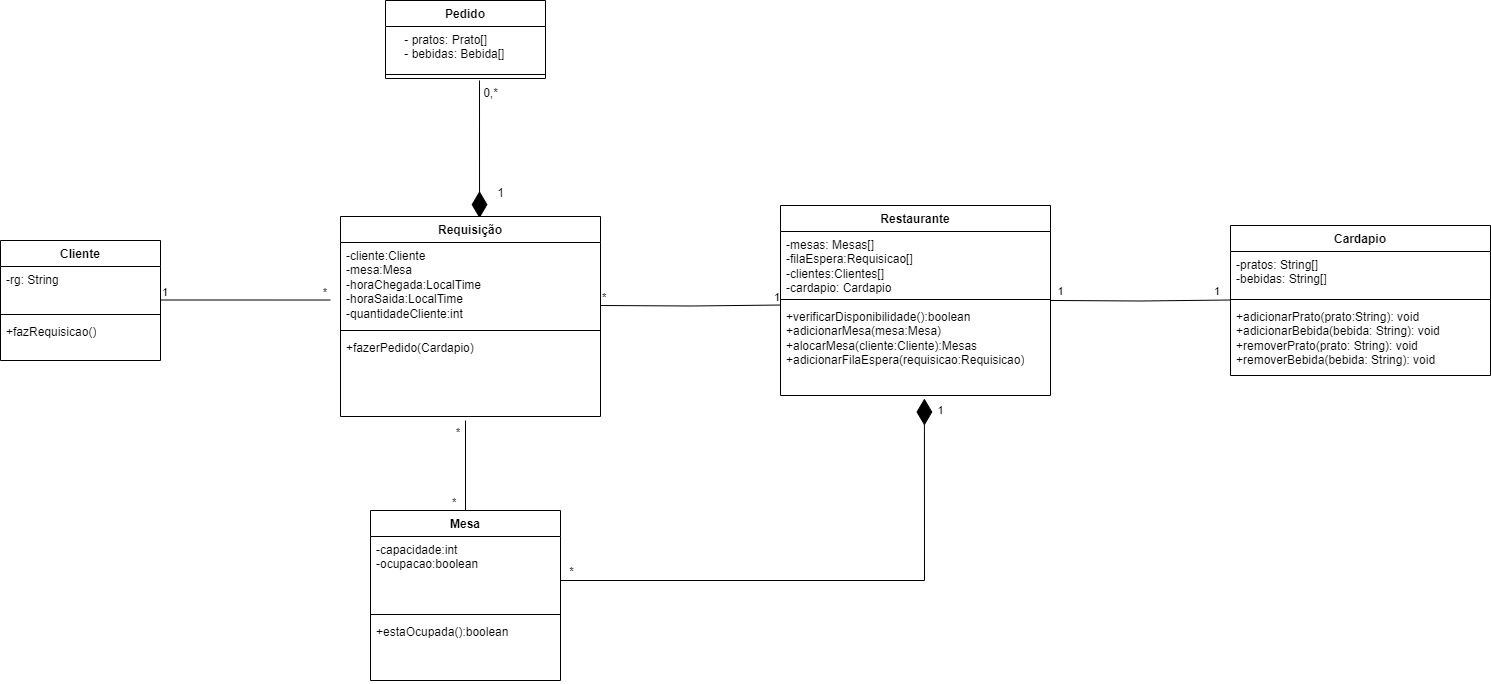

The diagram above was exported from draw.io. Its source (the exported page's mxGraphModel, read from the mxfile embedded in the PNG):
<mxGraphModel dx="1941" dy="1735" grid="1" gridSize="10" guides="1" tooltips="1" connect="1" arrows="1" fold="1" page="1" pageScale="1" pageWidth="827" pageHeight="1169" math="0" shadow="0">
  <root>
    <mxCell id="0" />
    <mxCell id="1" parent="0" />
    <mxCell id="37KrLvVGWrLsp1ZhqqLj-1" value="Restaurante&lt;div&gt;&lt;br&gt;&lt;/div&gt;" style="swimlane;fontStyle=1;align=center;verticalAlign=top;childLayout=stackLayout;horizontal=1;startSize=26;horizontalStack=0;resizeParent=1;resizeParentMax=0;resizeLast=0;collapsible=1;marginBottom=0;whiteSpace=wrap;html=1;" parent="1" vertex="1">
      <mxGeometry x="40" y="45" width="270" height="190" as="geometry" />
    </mxCell>
    <mxCell id="37KrLvVGWrLsp1ZhqqLj-2" value="&lt;div&gt;-mesas: Mesas[]&lt;/div&gt;&lt;div&gt;-filaEspera:Requisicao[]&lt;/div&gt;&lt;div&gt;-clientes:Clientes[]&lt;/div&gt;&lt;div&gt;-cardapio: Cardapio&lt;/div&gt;" style="text;strokeColor=none;fillColor=none;align=left;verticalAlign=top;spacingLeft=4;spacingRight=4;overflow=hidden;rotatable=0;points=[[0,0.5],[1,0.5]];portConstraint=eastwest;whiteSpace=wrap;html=1;" parent="37KrLvVGWrLsp1ZhqqLj-1" vertex="1">
      <mxGeometry y="26" width="270" height="64" as="geometry" />
    </mxCell>
    <mxCell id="37KrLvVGWrLsp1ZhqqLj-3" value="" style="line;strokeWidth=1;fillColor=none;align=left;verticalAlign=middle;spacingTop=-1;spacingLeft=3;spacingRight=3;rotatable=0;labelPosition=right;points=[];portConstraint=eastwest;strokeColor=inherit;" parent="37KrLvVGWrLsp1ZhqqLj-1" vertex="1">
      <mxGeometry y="90" width="270" height="8" as="geometry" />
    </mxCell>
    <mxCell id="37KrLvVGWrLsp1ZhqqLj-4" value="&lt;div&gt;+verificarDisponibilidade():boolean&lt;br&gt;&lt;/div&gt;&lt;div&gt;+adicionarMesa(mesa:Mesa)&lt;/div&gt;&lt;div&gt;+alocarMesa(cliente:Cliente):Mesas&lt;/div&gt;&lt;div&gt;+adicionarFilaEspera(requisicao:Requisicao)&lt;/div&gt;" style="text;strokeColor=none;fillColor=none;align=left;verticalAlign=top;spacingLeft=4;spacingRight=4;overflow=hidden;rotatable=0;points=[[0,0.5],[1,0.5]];portConstraint=eastwest;whiteSpace=wrap;html=1;" parent="37KrLvVGWrLsp1ZhqqLj-1" vertex="1">
      <mxGeometry y="98" width="270" height="92" as="geometry" />
    </mxCell>
    <mxCell id="37KrLvVGWrLsp1ZhqqLj-6" value="Cliente" style="swimlane;fontStyle=1;align=center;verticalAlign=top;childLayout=stackLayout;horizontal=1;startSize=26;horizontalStack=0;resizeParent=1;resizeParentMax=0;resizeLast=0;collapsible=1;marginBottom=0;whiteSpace=wrap;html=1;" parent="1" vertex="1">
      <mxGeometry x="-740" y="80" width="160" height="120" as="geometry" />
    </mxCell>
    <mxCell id="37KrLvVGWrLsp1ZhqqLj-7" value="&lt;div&gt;-rg: String&lt;/div&gt;&lt;div&gt;&lt;br&gt;&lt;/div&gt;" style="text;strokeColor=none;fillColor=none;align=left;verticalAlign=top;spacingLeft=4;spacingRight=4;overflow=hidden;rotatable=0;points=[[0,0.5],[1,0.5]];portConstraint=eastwest;whiteSpace=wrap;html=1;" parent="37KrLvVGWrLsp1ZhqqLj-6" vertex="1">
      <mxGeometry y="26" width="160" height="44" as="geometry" />
    </mxCell>
    <mxCell id="37KrLvVGWrLsp1ZhqqLj-8" value="" style="line;strokeWidth=1;fillColor=none;align=left;verticalAlign=middle;spacingTop=-1;spacingLeft=3;spacingRight=3;rotatable=0;labelPosition=right;points=[];portConstraint=eastwest;strokeColor=inherit;" parent="37KrLvVGWrLsp1ZhqqLj-6" vertex="1">
      <mxGeometry y="70" width="160" height="8" as="geometry" />
    </mxCell>
    <mxCell id="37KrLvVGWrLsp1ZhqqLj-9" value="+fazRequisicao()&lt;div&gt;&lt;br&gt;&lt;/div&gt;" style="text;strokeColor=none;fillColor=none;align=left;verticalAlign=top;spacingLeft=4;spacingRight=4;overflow=hidden;rotatable=0;points=[[0,0.5],[1,0.5]];portConstraint=eastwest;whiteSpace=wrap;html=1;" parent="37KrLvVGWrLsp1ZhqqLj-6" vertex="1">
      <mxGeometry y="78" width="160" height="42" as="geometry" />
    </mxCell>
    <mxCell id="37KrLvVGWrLsp1ZhqqLj-10" value="Mesa" style="swimlane;fontStyle=1;align=center;verticalAlign=top;childLayout=stackLayout;horizontal=1;startSize=26;horizontalStack=0;resizeParent=1;resizeParentMax=0;resizeLast=0;collapsible=1;marginBottom=0;whiteSpace=wrap;html=1;" parent="1" vertex="1">
      <mxGeometry x="-370" y="350" width="190" height="170" as="geometry" />
    </mxCell>
    <mxCell id="37KrLvVGWrLsp1ZhqqLj-11" value="-capacidade:int&lt;div&gt;-ocupacao:boolean&lt;/div&gt;&lt;div&gt;&lt;br&gt;&lt;/div&gt;" style="text;strokeColor=none;fillColor=none;align=left;verticalAlign=top;spacingLeft=4;spacingRight=4;overflow=hidden;rotatable=0;points=[[0,0.5],[1,0.5]];portConstraint=eastwest;whiteSpace=wrap;html=1;" parent="37KrLvVGWrLsp1ZhqqLj-10" vertex="1">
      <mxGeometry y="26" width="190" height="74" as="geometry" />
    </mxCell>
    <mxCell id="37KrLvVGWrLsp1ZhqqLj-12" value="" style="line;strokeWidth=1;fillColor=none;align=left;verticalAlign=middle;spacingTop=-1;spacingLeft=3;spacingRight=3;rotatable=0;labelPosition=right;points=[];portConstraint=eastwest;strokeColor=inherit;" parent="37KrLvVGWrLsp1ZhqqLj-10" vertex="1">
      <mxGeometry y="100" width="190" height="8" as="geometry" />
    </mxCell>
    <mxCell id="37KrLvVGWrLsp1ZhqqLj-13" value="+estaOcupada():boolean" style="text;strokeColor=none;fillColor=none;align=left;verticalAlign=top;spacingLeft=4;spacingRight=4;overflow=hidden;rotatable=0;points=[[0,0.5],[1,0.5]];portConstraint=eastwest;whiteSpace=wrap;html=1;" parent="37KrLvVGWrLsp1ZhqqLj-10" vertex="1">
      <mxGeometry y="108" width="190" height="62" as="geometry" />
    </mxCell>
    <mxCell id="S31lWzHxp2o2dq_4egot-3" value="" style="endArrow=none;html=1;edgeStyle=orthogonalEdgeStyle;rounded=0;entryX=0;entryY=0.637;entryDx=0;entryDy=0;entryPerimeter=0;" parent="1" edge="1">
      <mxGeometry relative="1" as="geometry">
        <mxPoint x="-580" y="139.5" as="sourcePoint" />
        <mxPoint x="-410" y="139.50800000000004" as="targetPoint" />
      </mxGeometry>
    </mxCell>
    <mxCell id="S31lWzHxp2o2dq_4egot-4" value="1" style="edgeLabel;resizable=0;html=1;align=left;verticalAlign=bottom;" parent="S31lWzHxp2o2dq_4egot-3" connectable="0" vertex="1">
      <mxGeometry x="-1" relative="1" as="geometry" />
    </mxCell>
    <mxCell id="S31lWzHxp2o2dq_4egot-5" value="*" style="edgeLabel;resizable=0;html=1;align=right;verticalAlign=bottom;" parent="S31lWzHxp2o2dq_4egot-3" connectable="0" vertex="1">
      <mxGeometry x="1" relative="1" as="geometry">
        <mxPoint x="-3" as="offset" />
      </mxGeometry>
    </mxCell>
    <mxCell id="S31lWzHxp2o2dq_4egot-7" value="" style="endArrow=none;html=1;edgeStyle=orthogonalEdgeStyle;rounded=0;entryX=0;entryY=1.063;entryDx=0;entryDy=0;entryPerimeter=0;" parent="1" edge="1">
      <mxGeometry relative="1" as="geometry">
        <mxPoint x="-140" y="145" as="sourcePoint" />
        <mxPoint x="40" y="144.53200000000004" as="targetPoint" />
      </mxGeometry>
    </mxCell>
    <mxCell id="S31lWzHxp2o2dq_4egot-8" value="*" style="edgeLabel;resizable=0;html=1;align=left;verticalAlign=bottom;" parent="S31lWzHxp2o2dq_4egot-7" connectable="0" vertex="1">
      <mxGeometry x="-1" relative="1" as="geometry" />
    </mxCell>
    <mxCell id="S31lWzHxp2o2dq_4egot-9" value="1" style="edgeLabel;resizable=0;html=1;align=right;verticalAlign=bottom;" parent="S31lWzHxp2o2dq_4egot-7" connectable="0" vertex="1">
      <mxGeometry x="1" relative="1" as="geometry" />
    </mxCell>
    <mxCell id="S31lWzHxp2o2dq_4egot-16" value="" style="endArrow=diamondThin;endFill=1;endSize=24;html=1;rounded=0;entryX=0.533;entryY=1.033;entryDx=0;entryDy=0;entryPerimeter=0;" parent="1" target="37KrLvVGWrLsp1ZhqqLj-4" edge="1">
      <mxGeometry width="160" relative="1" as="geometry">
        <mxPoint x="-180" y="420" as="sourcePoint" />
        <mxPoint x="-20" y="420" as="targetPoint" />
        <Array as="points">
          <mxPoint x="184" y="420" />
        </Array>
      </mxGeometry>
    </mxCell>
    <mxCell id="S31lWzHxp2o2dq_4egot-17" value="1" style="edgeLabel;html=1;align=center;verticalAlign=middle;resizable=0;points=[];" parent="S31lWzHxp2o2dq_4egot-16" vertex="1" connectable="0">
      <mxGeometry x="0.9562" y="-2" relative="1" as="geometry">
        <mxPoint x="14" as="offset" />
      </mxGeometry>
    </mxCell>
    <mxCell id="S31lWzHxp2o2dq_4egot-18" value="*" style="edgeLabel;html=1;align=center;verticalAlign=middle;resizable=0;points=[];" parent="S31lWzHxp2o2dq_4egot-16" vertex="1" connectable="0">
      <mxGeometry x="-0.956" y="1" relative="1" as="geometry">
        <mxPoint x="-2" y="-9" as="offset" />
      </mxGeometry>
    </mxCell>
    <mxCell id="S31lWzHxp2o2dq_4egot-19" value="" style="endArrow=none;html=1;edgeStyle=orthogonalEdgeStyle;rounded=0;exitX=0.5;exitY=0;exitDx=0;exitDy=0;entryX=0.5;entryY=1;entryDx=0;entryDy=0;" parent="1" source="37KrLvVGWrLsp1ZhqqLj-10" edge="1">
      <mxGeometry relative="1" as="geometry">
        <mxPoint x="-355" y="280" as="sourcePoint" />
        <mxPoint x="-275" y="260" as="targetPoint" />
      </mxGeometry>
    </mxCell>
    <mxCell id="S31lWzHxp2o2dq_4egot-20" value="*" style="edgeLabel;resizable=0;html=1;align=left;verticalAlign=bottom;" parent="S31lWzHxp2o2dq_4egot-19" connectable="0" vertex="1">
      <mxGeometry x="-1" relative="1" as="geometry">
        <mxPoint x="-15" as="offset" />
      </mxGeometry>
    </mxCell>
    <mxCell id="S31lWzHxp2o2dq_4egot-21" value="*" style="edgeLabel;resizable=0;html=1;align=right;verticalAlign=bottom;" parent="S31lWzHxp2o2dq_4egot-19" connectable="0" vertex="1">
      <mxGeometry x="1" relative="1" as="geometry">
        <mxPoint x="-5" y="20" as="offset" />
      </mxGeometry>
    </mxCell>
    <mxCell id="HbQ0Y1Zm6z9omN4T7TEN-5" value="Cardapio" style="swimlane;fontStyle=1;align=center;verticalAlign=top;childLayout=stackLayout;horizontal=1;startSize=26;horizontalStack=0;resizeParent=1;resizeParentMax=0;resizeLast=0;collapsible=1;marginBottom=0;whiteSpace=wrap;html=1;" parent="1" vertex="1">
      <mxGeometry x="490" y="65" width="260" height="150" as="geometry" />
    </mxCell>
    <mxCell id="HbQ0Y1Zm6z9omN4T7TEN-6" value="-pratos: String[]&lt;div&gt;-bebidas: String[]&lt;/div&gt;" style="text;strokeColor=none;fillColor=none;align=left;verticalAlign=top;spacingLeft=4;spacingRight=4;overflow=hidden;rotatable=0;points=[[0,0.5],[1,0.5]];portConstraint=eastwest;whiteSpace=wrap;html=1;" parent="HbQ0Y1Zm6z9omN4T7TEN-5" vertex="1">
      <mxGeometry y="26" width="260" height="44" as="geometry" />
    </mxCell>
    <mxCell id="HbQ0Y1Zm6z9omN4T7TEN-7" value="" style="line;strokeWidth=1;fillColor=none;align=left;verticalAlign=middle;spacingTop=-1;spacingLeft=3;spacingRight=3;rotatable=0;labelPosition=right;points=[];portConstraint=eastwest;strokeColor=inherit;" parent="HbQ0Y1Zm6z9omN4T7TEN-5" vertex="1">
      <mxGeometry y="70" width="260" height="8" as="geometry" />
    </mxCell>
    <mxCell id="HbQ0Y1Zm6z9omN4T7TEN-8" value="+adicionarPrato(prato:String): void&lt;div&gt;+adicionarBebida(bebida: String): void&lt;/div&gt;&lt;div&gt;+removerPrato(prato: String): void&lt;/div&gt;&lt;div&gt;+removerBebida(bebida: String): void&lt;/div&gt;" style="text;strokeColor=none;fillColor=none;align=left;verticalAlign=top;spacingLeft=4;spacingRight=4;overflow=hidden;rotatable=0;points=[[0,0.5],[1,0.5]];portConstraint=eastwest;whiteSpace=wrap;html=1;" parent="HbQ0Y1Zm6z9omN4T7TEN-5" vertex="1">
      <mxGeometry y="78" width="260" height="72" as="geometry" />
    </mxCell>
    <mxCell id="kXMxQD9XNL5cbW-0iLDD-1" value="" style="endArrow=none;html=1;edgeStyle=orthogonalEdgeStyle;rounded=0;entryX=0;entryY=1.063;entryDx=0;entryDy=0;entryPerimeter=0;" parent="1" edge="1">
      <mxGeometry relative="1" as="geometry">
        <mxPoint x="310" y="139.97" as="sourcePoint" />
        <mxPoint x="490" y="139.50200000000004" as="targetPoint" />
      </mxGeometry>
    </mxCell>
    <mxCell id="kXMxQD9XNL5cbW-0iLDD-3" value="1" style="edgeLabel;resizable=0;html=1;align=right;verticalAlign=bottom;" parent="kXMxQD9XNL5cbW-0iLDD-1" connectable="0" vertex="1">
      <mxGeometry x="1" relative="1" as="geometry">
        <mxPoint x="-10" as="offset" />
      </mxGeometry>
    </mxCell>
    <mxCell id="kXMxQD9XNL5cbW-0iLDD-4" value="1" style="edgeLabel;html=1;align=center;verticalAlign=middle;resizable=0;points=[];" parent="kXMxQD9XNL5cbW-0iLDD-1" connectable="0" vertex="1">
      <mxGeometry x="-0.8316" relative="1" as="geometry">
        <mxPoint x="-5" y="-10" as="offset" />
      </mxGeometry>
    </mxCell>
    <mxCell id="kXMxQD9XNL5cbW-0iLDD-9" value="Pedido" style="swimlane;fontStyle=1;align=center;verticalAlign=top;childLayout=stackLayout;horizontal=1;startSize=26;horizontalStack=0;resizeParent=1;resizeParentMax=0;resizeLast=0;collapsible=1;marginBottom=0;whiteSpace=wrap;html=1;" parent="1" vertex="1">
      <mxGeometry x="-355" y="-160" width="160" height="78" as="geometry" />
    </mxCell>
    <mxCell id="kXMxQD9XNL5cbW-0iLDD-10" value="&lt;div&gt;&amp;nbsp; &amp;nbsp; - pratos: Prato[]&lt;/div&gt;&lt;div&gt;&amp;nbsp; &amp;nbsp; - bebidas: Bebida[]&lt;/div&gt;" style="text;strokeColor=none;fillColor=none;align=left;verticalAlign=top;spacingLeft=4;spacingRight=4;overflow=hidden;rotatable=0;points=[[0,0.5],[1,0.5]];portConstraint=eastwest;whiteSpace=wrap;html=1;" parent="kXMxQD9XNL5cbW-0iLDD-9" vertex="1">
      <mxGeometry y="26" width="160" height="44" as="geometry" />
    </mxCell>
    <mxCell id="kXMxQD9XNL5cbW-0iLDD-11" value="" style="line;strokeWidth=1;fillColor=none;align=left;verticalAlign=middle;spacingTop=-1;spacingLeft=3;spacingRight=3;rotatable=0;labelPosition=right;points=[];portConstraint=eastwest;strokeColor=inherit;" parent="kXMxQD9XNL5cbW-0iLDD-9" vertex="1">
      <mxGeometry y="70" width="160" height="8" as="geometry" />
    </mxCell>
    <mxCell id="jiZcCcs9V6epjrhnlPyC-6" value="" style="endArrow=diamondThin;endFill=1;endSize=24;html=1;rounded=0;entryX=0.552;entryY=-0.012;entryDx=0;entryDy=0;entryPerimeter=0;" edge="1" parent="1">
      <mxGeometry width="160" relative="1" as="geometry">
        <mxPoint x="-261" y="-80" as="sourcePoint" />
        <mxPoint x="-260.96000000000004" y="57.59999999999991" as="targetPoint" />
      </mxGeometry>
    </mxCell>
    <mxCell id="jiZcCcs9V6epjrhnlPyC-8" value="1" style="text;html=1;align=center;verticalAlign=middle;resizable=0;points=[];autosize=1;strokeColor=none;fillColor=none;" vertex="1" parent="1">
      <mxGeometry x="-255" y="18" width="30" height="30" as="geometry" />
    </mxCell>
    <mxCell id="jiZcCcs9V6epjrhnlPyC-9" value="0,*" style="text;html=1;align=center;verticalAlign=middle;resizable=0;points=[];autosize=1;strokeColor=none;fillColor=none;" vertex="1" parent="1">
      <mxGeometry x="-270" y="-82" width="40" height="30" as="geometry" />
    </mxCell>
    <mxCell id="jiZcCcs9V6epjrhnlPyC-10" value="Requisição" style="swimlane;fontStyle=1;align=center;verticalAlign=top;childLayout=stackLayout;horizontal=1;startSize=26;horizontalStack=0;resizeParent=1;resizeParentMax=0;resizeLast=0;collapsible=1;marginBottom=0;whiteSpace=wrap;html=1;" vertex="1" parent="1">
      <mxGeometry x="-400" y="56" width="260" height="200" as="geometry" />
    </mxCell>
    <mxCell id="jiZcCcs9V6epjrhnlPyC-11" value="-cliente:Cliente&lt;div&gt;-mesa:Mesa&lt;/div&gt;&lt;div&gt;-horaChegada:LocalTime&lt;/div&gt;&lt;div&gt;-horaSaida:LocalTime&lt;/div&gt;&lt;div&gt;-quantidadeCliente:int&lt;/div&gt;" style="text;strokeColor=none;fillColor=none;align=left;verticalAlign=top;spacingLeft=4;spacingRight=4;overflow=hidden;rotatable=0;points=[[0,0.5],[1,0.5]];portConstraint=eastwest;whiteSpace=wrap;html=1;" vertex="1" parent="jiZcCcs9V6epjrhnlPyC-10">
      <mxGeometry y="26" width="260" height="84" as="geometry" />
    </mxCell>
    <mxCell id="jiZcCcs9V6epjrhnlPyC-12" value="" style="line;strokeWidth=1;fillColor=none;align=left;verticalAlign=middle;spacingTop=-1;spacingLeft=3;spacingRight=3;rotatable=0;labelPosition=right;points=[];portConstraint=eastwest;strokeColor=inherit;" vertex="1" parent="jiZcCcs9V6epjrhnlPyC-10">
      <mxGeometry y="110" width="260" height="8" as="geometry" />
    </mxCell>
    <mxCell id="jiZcCcs9V6epjrhnlPyC-13" value="+fazerPedido(Cardapio)" style="text;strokeColor=none;fillColor=none;align=left;verticalAlign=top;spacingLeft=4;spacingRight=4;overflow=hidden;rotatable=0;points=[[0,0.5],[1,0.5]];portConstraint=eastwest;whiteSpace=wrap;html=1;" vertex="1" parent="jiZcCcs9V6epjrhnlPyC-10">
      <mxGeometry y="118" width="260" height="82" as="geometry" />
    </mxCell>
  </root>
</mxGraphModel>